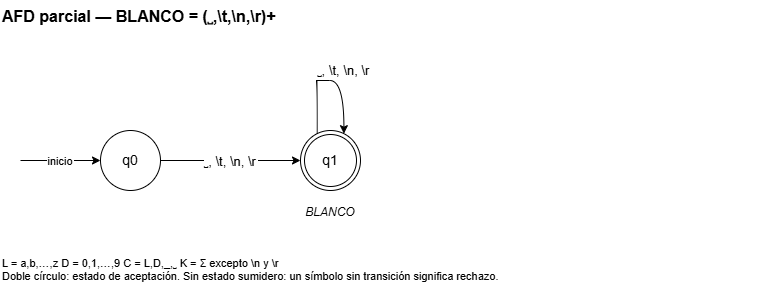

The diagram above was exported from draw.io. Its source (the exported page's mxGraphModel, read from the mxfile embedded in the PNG):
<mxGraphModel dx="856" dy="513" grid="1" gridSize="10" guides="1" tooltips="1" connect="1" arrows="1" fold="1" page="1" pageScale="1" pageWidth="850" pageHeight="350" math="0" shadow="0">
  <root>
    <mxCell id="0" />
    <mxCell id="1" parent="0" />
    <mxCell id="t" parent="1" style="text;html=0;fontSize=16;fontStyle=1;align=left;" value="AFD parcial — BLANCO = (␣,\t,\n,\r)+" vertex="1">
      <mxGeometry height="30" width="600" x="40" y="20" as="geometry" />
    </mxCell>
    <mxCell id="q0" parent="1" style="ellipse;whiteSpace=wrap;html=0;fontSize=14;aspect=fixed;" value="q0" vertex="1">
      <mxGeometry height="60" width="60" x="140" y="150" as="geometry" />
    </mxCell>
    <mxCell id="q1" parent="1" style="ellipse;whiteSpace=wrap;html=0;fontSize=14;aspect=fixed;shape=doubleEllipse;" value="q1" vertex="1">
      <mxGeometry height="60" width="60" x="340" y="150" as="geometry" />
    </mxCell>
    <mxCell id="q1_tok" parent="1" style="text;fontSize=12;fontStyle=2;align=center;" value="BLANCO" vertex="1">
      <mxGeometry height="20" width="120" x="310" y="218" as="geometry" />
    </mxCell>
    <mxCell id="ini" edge="1" parent="1" style="endArrow=classic;html=0;fontSize=11;" target="q0" value="inicio">
      <mxGeometry relative="1" as="geometry">
        <mxPoint x="60" y="180" as="sourcePoint" />
      </mxGeometry>
    </mxCell>
    <mxCell id="e0" edge="1" parent="1" source="q0" style="endArrow=classic;html=0;fontSize=13;" target="q1" value="␣, \t, \n, \r">
      <mxGeometry relative="1" as="geometry" />
    </mxCell>
    <mxCell id="e1" edge="1" parent="1" source="q1" style="edgeStyle=orthogonalEdgeStyle;curved=1;endArrow=classic;html=0;fontSize=13;exitX=0.25;exitY=0;exitDx=0;exitDy=0;entryX=0.75;entryY=0;entryDx=0;entryDy=0;" target="q1" value="␣, \t, \n, \r">
      <mxGeometry relative="1" x="0.22" y="10" as="geometry">
        <mxPoint x="-10" y="-10" as="offset" />
        <Array as="points">
          <mxPoint x="355" y="100" />
          <mxPoint x="385" y="100" />
        </Array>
      </mxGeometry>
    </mxCell>
    <mxCell id="ley" parent="1" style="text;html=0;fontSize=11;align=left;verticalAlign=top;whiteSpace=wrap;" value="L = a,b,…,z    D = 0,1,…,9    C = L,D,_,␣    K = Σ excepto \n y \r&#10;Doble círculo: estado de aceptación. Sin estado sumidero: un símbolo sin transición significa rechazo." vertex="1">
      <mxGeometry height="50" width="760" x="40" y="270" as="geometry" />
    </mxCell>
  </root>
</mxGraphModel>